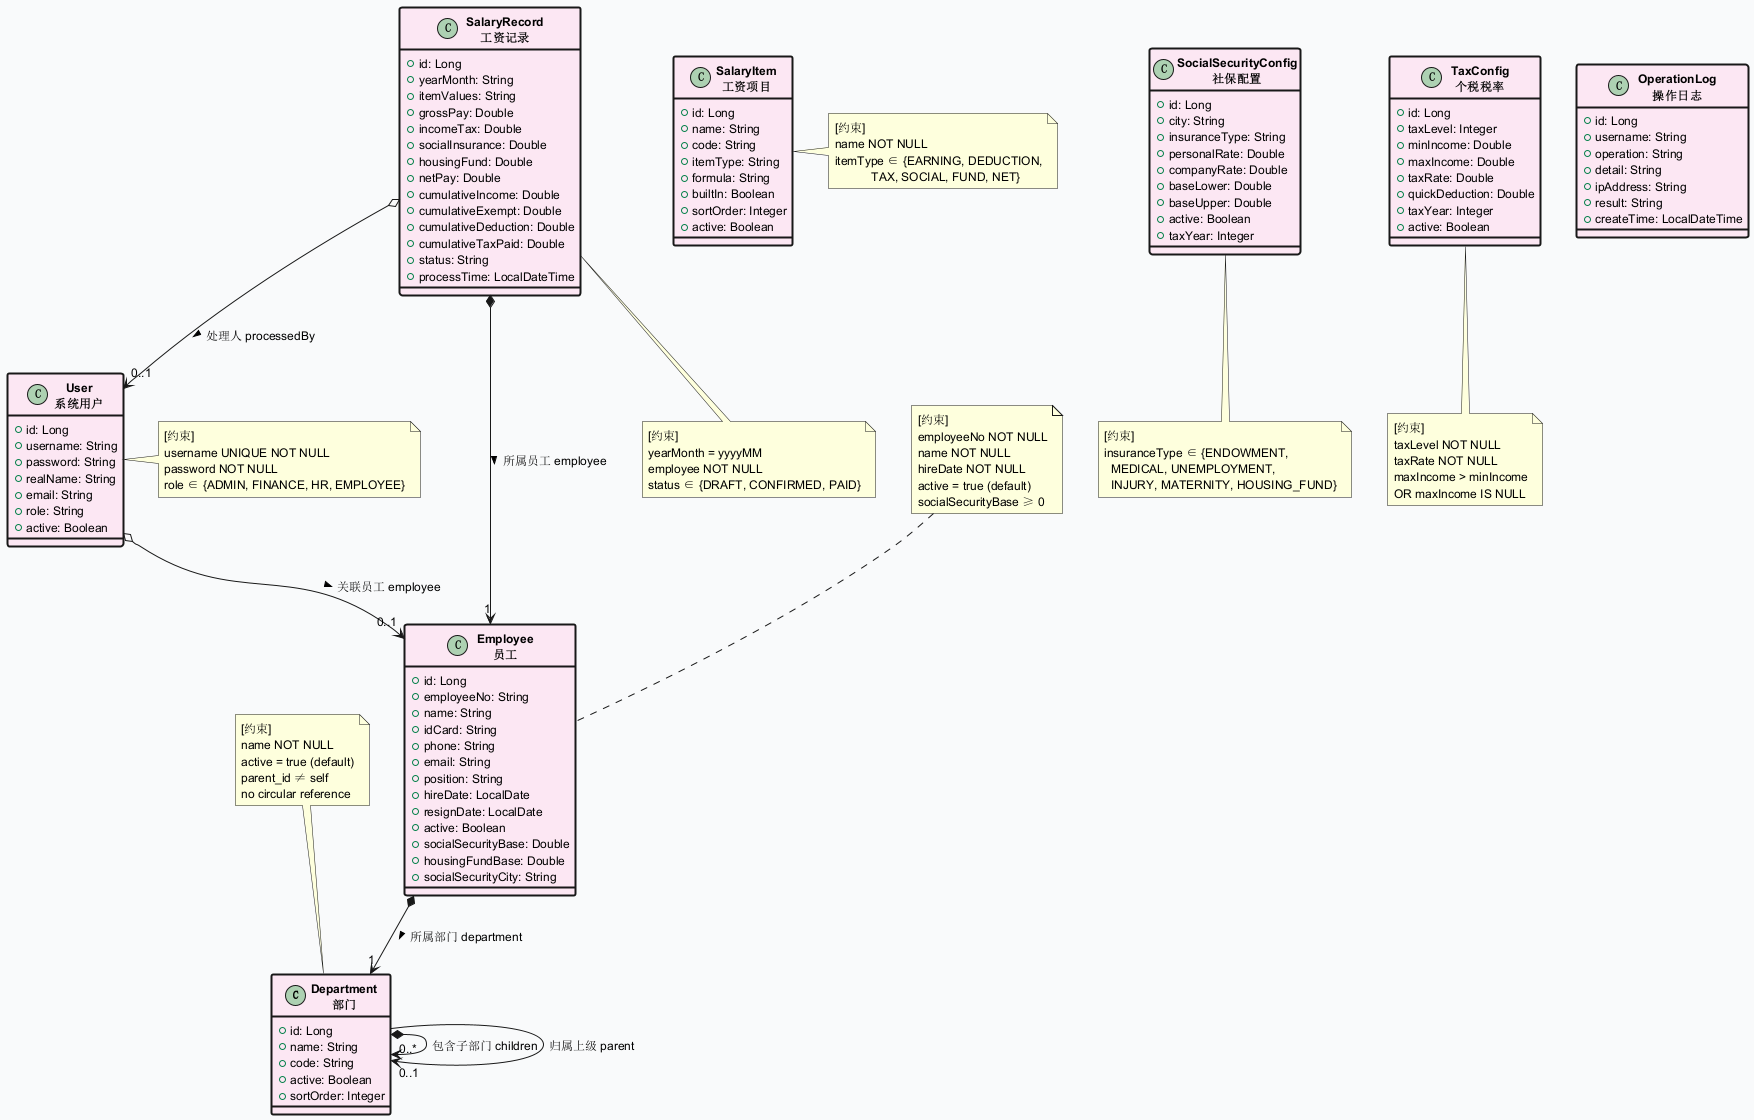

The diagram above was rendered by PlantUML. Its source (embedded in the PNG):
@startuml domain_model
skinparam backgroundColor #F9FAFB
skinparam defaultFontSize 12
skinparam class {
  BorderThickness 2
  FontSize 12
  FontStyle bold
}

' === Entity Classes ===
class Department as "Department\n部门" #FCE7F3 {
  + id: Long
  + name: String
  + code: String
  + active: Boolean
  + sortOrder: Integer
}

class Employee as "Employee\n员工" #FCE7F3 {
  + id: Long
  + employeeNo: String
  + name: String
  + idCard: String
  + phone: String
  + email: String
  + position: String
  + hireDate: LocalDate
  + resignDate: LocalDate
  + active: Boolean
  + socialSecurityBase: Double
  + housingFundBase: Double
  + socialSecurityCity: String
}

class User as "User\n系统用户" #FCE7F3 {
  + id: Long
  + username: String
  + password: String
  + realName: String
  + email: String
  + role: String
  + active: Boolean
}

class SalaryItem as "SalaryItem\n工资项目" #FCE7F3 {
  + id: Long
  + name: String
  + code: String
  + itemType: String
  + formula: String
  + builtIn: Boolean
  + sortOrder: Integer
  + active: Boolean
}

class SalaryRecord as "SalaryRecord\n工资记录" #FCE7F3 {
  + id: Long
  + yearMonth: String
  + itemValues: String
  + grossPay: Double
  + incomeTax: Double
  + socialInsurance: Double
  + housingFund: Double
  + netPay: Double
  + cumulativeIncome: Double
  + cumulativeExempt: Double
  + cumulativeDeduction: Double
  + cumulativeTaxPaid: Double
  + status: String
  + processTime: LocalDateTime
}

class SocialSecurityConfig as "SocialSecurityConfig\n社保配置" #FCE7F3 {
  + id: Long
  + city: String
  + insuranceType: String
  + personalRate: Double
  + companyRate: Double
  + baseLower: Double
  + baseUpper: Double
  + active: Boolean
  + taxYear: Integer
}

class TaxConfig as "TaxConfig\n个税税率" #FCE7F3 {
  + id: Long
  + taxLevel: Integer
  + minIncome: Double
  + maxIncome: Double
  + taxRate: Double
  + quickDeduction: Double
  + taxYear: Integer
  + active: Boolean
}

class OperationLog as "OperationLog\n操作日志" #FCE7F3 {
  + id: Long
  + username: String
  + operation: String
  + detail: String
  + ipAddress: String
  + result: String
  + createTime: LocalDateTime
}

' === Entity Relationships ===

' Department: 自关联 (树形结构)
Department *--> "0..*" Department : 包含子部门 children
Department --> "0..1" Department : 归属上级 parent

' Employee → Department (多对一)
Employee *--> "1" Department : 所属部门 department >

' User → Employee (多对一)
User o--> "0..1" Employee : 关联员工 employee >

' SalaryRecord → Employee / User (多对一)
SalaryRecord *--> "1" Employee : 所属员工 employee >
SalaryRecord o--> "0..1" User : 处理人 processedBy >

' === Constraints Annotation ===
note top of Department
  [约束]
  name NOT NULL
  active = true (default)
  parent_id ≠ self
  no circular reference
end note

note top of Employee
  [约束]
  employeeNo NOT NULL
  name NOT NULL
  hireDate NOT NULL
  active = true (default)
  socialSecurityBase ≥ 0
end note

note right of User
  [约束]
  username UNIQUE NOT NULL
  password NOT NULL
  role ∈ {ADMIN, FINANCE, HR, EMPLOYEE}
end note

note right of SalaryItem
  [约束]
  name NOT NULL
  itemType ∈ {EARNING, DEDUCTION,
             TAX, SOCIAL, FUND, NET}
end note

note bottom of SalaryRecord
  [约束]
  yearMonth = yyyyMM
  employee NOT NULL
  status ∈ {DRAFT, CONFIRMED, PAID}
end note

note bottom of SocialSecurityConfig
  [约束]
  insuranceType ∈ {ENDOWMENT,
    MEDICAL, UNEMPLOYMENT,
    INJURY, MATERNITY, HOUSING_FUND}
end note

note bottom of TaxConfig
  [约束]
  taxLevel NOT NULL
  taxRate NOT NULL
  maxIncome > minIncome
  OR maxIncome IS NULL
end note

@enduml